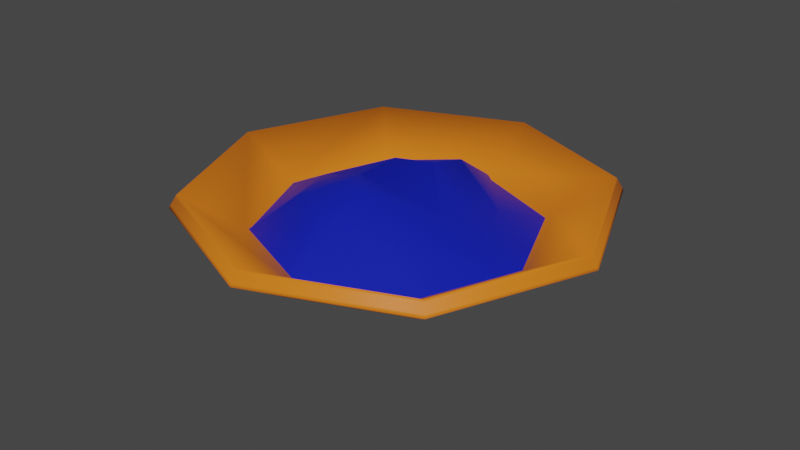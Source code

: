 # Source: dye.blend  (saved by Blender 3.4.6; exported with 4.5.12 LTS)
import bpy
from mathutils import Matrix  # noqa: F401  (used for matrix-valued properties, if any)

bpy.ops.wm.read_factory_settings(use_empty=True)
scene = bpy.context.scene
scene.name = 'Scene'

# ---- materials (node trees are filled in below, after node groups)
mat_bronze = bpy.data.materials.new('bronze')
mat_bronze.use_transparent_shadow = False
mat_dye = bpy.data.materials.new('dye')
mat_dye.use_transparent_shadow = False

# ---- material node trees
mat_bronze.use_nodes = True; mat_bronze.node_tree.nodes.clear()
_N = mat_bronze.node_tree.nodes; _L = mat_bronze.node_tree.links
n0 = _N.new('ShaderNodeBsdfPrincipled'); n0.name = 'Principled BSDF'; n0.location = (10, 300)
n0.distribution = 'GGX'
n0.subsurface_method = 'RANDOM_WALK_SKIN'
n0.inputs[0].default_value = (0.8, 0.1901, 0.01227, 1.0)
n0.inputs[3].default_value = 1.45
n0.inputs[13].default_value = 0.2444
n0.inputs[27].default_value = (0.0, 0.0, 0.0, 1.0)
n0.inputs[28].default_value = 1.0
n1 = _N.new('ShaderNodeOutputMaterial'); n1.name = 'Material Output'; n1.location = (300, 300)
_L.new(n0.outputs[0], n1.inputs[0])
n1.is_active_output = True
mat_dye.use_nodes = True; mat_dye.node_tree.nodes.clear()
_N = mat_dye.node_tree.nodes; _L = mat_dye.node_tree.links
n0 = _N.new('ShaderNodeBsdfPrincipled'); n0.name = 'Principled BSDF'; n0.location = (10, 300)
n0.distribution = 'GGX'
n0.subsurface_method = 'RANDOM_WALK_SKIN'
n0.inputs[0].default_value = (0.003361, 0.01211, 0.448, 1.0)
n0.inputs[3].default_value = 1.45
n0.inputs[27].default_value = (0.0, 0.0, 0.0, 1.0)
n0.inputs[28].default_value = 1.0
n1 = _N.new('ShaderNodeOutputMaterial'); n1.name = 'Material Output'; n1.location = (300, 300)
_L.new(n0.outputs[0], n1.inputs[0])
n1.is_active_output = True

# ---- world
world_world = bpy.data.worlds.new('World'); scene.world = world_world
world_world.use_nodes = True; world_world.node_tree.nodes.clear()
_N = world_world.node_tree.nodes; _L = world_world.node_tree.links
n0 = _N.new('ShaderNodeOutputWorld'); n0.name = 'World Output'; n0.location = (300, 300)
n1 = _N.new('ShaderNodeBackground'); n1.name = 'Background'; n1.location = (10, 300)
n1.inputs[0].default_value = (0.05088, 0.05088, 0.05088, 1.0)
_L.new(n1.outputs[0], n0.inputs[0])
n0.is_active_output = True
world_world.color = (0.05088, 0.05088, 0.05088)
world_world.use_sun_shadow = False
world_world.sun_shadow_jitter_overblur = 0.0

# ---- meshes
me_circle = bpy.data.meshes.new('Circle')
me_circle.from_pydata([(-1.351e-11, 0.01537, 0.004615), (-0.01087, 0.01087, 0.004615), (-0.01537, 0.0, 0.004615), (-0.01087, -0.01087, 0.004615), (-3.606e-11, -0.01537, 0.004615), (0.01087, -0.01087, 0.004615), (0.01537, 0.0, 0.004615), (0.01087, 0.01087, 0.004615), (0.0, 0.02923, 0.008603), (-0.02067, 0.02067, 0.008603), (-0.02923, 0.0, 0.008603), (-0.02067, -0.02067, 0.008603), (0.0, -0.02923, 0.008603), (0.02067, -0.02067, 0.008603), (0.02923, 0.0, 0.008603), (0.02067, 0.02067, 0.008603), (8.542e-11, 0.04514, 0.01661), (-0.03192, 0.03192, 0.01661), (-0.04514, -1.266e-10, 0.01661), (-0.03192, -0.03192, 0.01661), (3.995e-11, -0.04514, 0.01661), (0.03192, -0.03192, 0.01661), (0.04514, -1.266e-10, 0.01661), (0.03192, 0.03192, 0.01661), (1.411e-10, 0.06345, 0.02782), (-0.04486, 0.04486, 0.02782), (-0.06345, -1.757e-10, 0.02782), (-0.04486, -0.04486, 0.02782), (2.612e-11, -0.06345, 0.02782), (0.04486, -0.04486, 0.02782), (0.06345, -1.757e-10, 0.02782), (0.04486, 0.04486, 0.02782), (-3.545e-13, 0.01618, 1.763e-05), (-0.01144, 0.01144, 1.763e-05), (-0.01618, 0.0, 1.763e-05), (-0.01144, -0.01144, 1.763e-05), (-3.545e-13, -0.01618, 1.763e-05), (0.01144, -0.01144, 1.763e-05), (0.01618, 0.0, 1.763e-05), (0.01144, 0.01144, 1.763e-05), (0.0, 0.03102, 0.004293), (-0.02194, 0.02194, 0.004293), (-0.03102, 0.0, 0.004293), (-0.02194, -0.02194, 0.004293), (0.0, -0.03102, 0.004293), (0.02194, -0.02194, 0.004293), (0.03102, 0.0, 0.004293), (0.02194, 0.02194, 0.004293), (6.268e-11, 0.04745, 0.01255), (-0.03355, 0.03355, 0.01255), (-0.04745, -1.266e-10, 0.01255), (-0.03355, -0.03355, 0.01255), (6.268e-11, -0.04745, 0.01255), (0.03355, -0.03355, 0.01255), (0.04745, -1.266e-10, 0.01255), (0.03355, 0.03355, 0.01255), (8.359e-11, 0.06588, 0.02384), (-0.04659, 0.04659, 0.02384), (-0.06588, -1.757e-10, 0.02384), (-0.04659, -0.04659, 0.02384), (8.359e-11, -0.06588, 0.02384), (0.04659, -0.04659, 0.02384), (0.06588, -1.757e-10, 0.02384), (0.04659, 0.04659, 0.02384), (1.309e-10, 0.06388, 0.02712), (-0.04517, 0.04517, 0.02712), (-0.06388, -1.757e-10, 0.02712), (-0.04517, -0.04517, 0.02712), (3.631e-11, -0.06388, 0.02712), (0.04517, -0.04517, 0.02712), (0.06388, -1.757e-10, 0.02712), (0.04517, 0.04517, 0.02712), (9.578e-11, 0.06537, 0.02469), (-0.04622, 0.04622, 0.02469), (-0.06537, -1.757e-10, 0.02469), (-0.04622, -0.04622, 0.02469), (7.141e-11, -0.06537, 0.02469), (0.04622, -0.04622, 0.02469), (0.06537, -1.757e-10, 0.02469), (0.04622, 0.04622, 0.02469)], [], [(5, 4, 12, 13), (3, 2, 10, 11), (1, 0, 8, 9), (0, 7, 15, 8), (6, 5, 13, 14), (4, 3, 11, 12), (2, 1, 9, 10), (7, 6, 14, 15), (8, 15, 23, 16), (14, 13, 21, 22), (12, 11, 19, 20), (10, 9, 17, 18), (15, 14, 22, 23), (13, 12, 20, 21), (11, 10, 18, 19), (9, 8, 16, 17), (19, 18, 26, 27), (17, 16, 24, 25), (16, 23, 31, 24), (22, 21, 29, 30), (20, 19, 27, 28), (18, 17, 25, 26), (23, 22, 30, 31), (21, 20, 28, 29), (1, 2, 3, 4, 5, 6, 7, 0), (37, 45, 44, 36), (35, 43, 42, 34), (33, 41, 40, 32), (32, 40, 47, 39), (38, 46, 45, 37), (36, 44, 43, 35), (34, 42, 41, 33), (39, 47, 46, 38), (47, 55, 54, 46), (45, 53, 52, 44), (43, 51, 50, 42), (41, 49, 48, 40), (51, 59, 58, 50), (49, 57, 56, 48), (48, 56, 63, 55), (54, 62, 61, 53), (52, 60, 59, 51), (50, 58, 57, 49), (55, 63, 62, 54), (53, 61, 60, 52), (33, 32, 39, 38, 37, 36, 35, 34), (73, 72, 56, 57), (74, 73, 57, 58), (75, 74, 58, 59), (76, 75, 59, 60), (77, 76, 60, 61), (78, 77, 61, 62), (79, 78, 62, 63), (72, 79, 63, 56), (24, 31, 71, 64), (31, 30, 70, 71), (30, 29, 69, 70), (29, 28, 68, 69), (28, 27, 67, 68), (27, 26, 66, 67), (26, 25, 65, 66), (25, 24, 64, 65), (64, 71, 79, 72), (71, 70, 78, 79), (70, 69, 77, 78), (69, 68, 76, 77), (68, 67, 75, 76), (67, 66, 74, 75), (66, 65, 73, 74), (65, 64, 72, 73), (45, 46, 54, 53), (47, 40, 48, 55), (41, 42, 50, 49), (43, 44, 52, 51)])
me_circle.polygons.foreach_set('use_smooth', [True] * 74)
_uv = me_circle.uv_layers.new(name='UVMap')
_uv.uv.foreach_set('vector', [0.0, 0.0, 0.0, 0.0, 0.0, 0.0, 0.0, 0.0, 0.0, 0.0, 0.0, 0.0, 0.0, 0.0, 0.0, 0.0, 0.0, 0.0, 0.0, 0.0, 0.0, 0.0, 0.0, 0.0, 0.0, 0.0, 0.0, 0.0, 0.0, 0.0, 0.0, 0.0, 0.0, 0.0, 0.0, 0.0, 0.0, 0.0, 0.0, 0.0, 0.0, 0.0, 0.0, 0.0, 0.0, 0.0, 0.0, 0.0, 0.0, 0.0, 0.0, 0.0, 0.0, 0.0, 0.0, 0.0, 0.0, 0.0, 0.0, 0.0, 0.0, 0.0, 0.0, 0.0, 0.0, 0.0, 0.0, 0.0, 0.0, 0.0, 0.0, 0.0, 0.0, 0.0, 0.0, 0.0, 0.0, 0.0, 0.0, 0.0, 0.0, 0.0, 0.0, 0.0, 0.0, 0.0, 0.0, 0.0, 0.0, 0.0, 0.0, 0.0, 0.0, 0.0, 0.0, 0.0, 0.0, 0.0, 0.0, 0.0, 0.0, 0.0, 0.0, 0.0, 0.0, 0.0, 0.0, 0.0, 0.0, 0.0, 0.0, 0.0, 0.0, 0.0, 0.0, 0.0, 0.0, 0.0, 0.0, 0.0, 0.0, 0.0, 0.0, 0.0, 0.0, 0.0, 0.0, 0.0, 0.0, 0.0, 0.0, 0.0, 0.0, 0.0, 0.0, 0.0, 0.0, 0.0, 0.0, 0.0, 0.0, 0.0, 0.0, 0.0, 0.0, 0.0, 0.0, 0.0, 0.0, 0.0, 0.0, 0.0, 0.0, 0.0, 0.0, 0.0, 0.0, 0.0, 0.0, 0.0, 0.0, 0.0, 0.0, 0.0, 0.0, 0.0, 0.0, 0.0, 0.0, 0.0, 0.0, 0.0, 0.0, 0.0, 0.0, 0.0, 0.0, 0.0, 0.0, 0.0, 0.0, 0.0, 0.0, 0.0, 0.0, 0.0, 0.0, 0.0, 0.0, 0.0, 0.0, 0.0, 0.0, 0.0, 0.0, 0.0, 0.0, 0.0, 0.0, 0.0, 0.0, 0.0, 0.0, 0.0, 0.0, 0.0, 0.0, 0.0, 0.0, 0.0, 0.0, 0.0, 0.0, 0.0, 0.0, 0.0, 0.0, 0.0, 0.0, 0.0, 0.0, 0.0, 0.0, 0.0, 0.0, 0.0, 0.0, 0.0, 0.0, 0.0, 0.0, 0.0, 0.0, 0.0, 0.0, 0.0, 0.0, 0.0, 0.0, 0.0, 0.0, 0.0, 0.0, 0.0, 0.0, 0.0, 0.0, 0.0, 0.0, 0.0, 0.0, 0.0, 0.0, 0.0, 0.0, 0.0, 0.0, 0.0, 0.0, 0.0, 0.0, 0.0, 0.0, 0.0, 0.0, 0.0, 0.0, 0.0, 0.0, 0.0, 0.0, 0.0, 0.0, 0.0, 0.0, 0.0, 0.0, 0.0, 0.0, 0.0, 0.0, 0.0, 0.0, 0.0, 0.0, 0.0, 0.0, 0.0, 0.0, 0.0, 0.0, 0.0, 0.0, 0.0, 0.0, 0.0, 0.0, 0.0, 0.0, 0.0, 0.0, 0.0, 0.0, 0.0, 0.0, 0.0, 0.0, 0.0, 0.0, 0.0, 0.0, 0.0, 0.0, 0.0, 0.0, 0.0, 0.0, 0.0, 0.0, 0.0, 0.0, 0.0, 0.0, 0.0, 0.0, 0.0, 0.0, 0.0, 0.0, 0.0, 0.0, 0.0, 0.0, 0.0, 0.0, 0.0, 0.0, 0.0, 0.0, 0.0, 0.0, 0.0, 0.0, 0.0, 0.0, 0.0, 0.0, 0.0, 0.0, 0.0, 0.0, 0.0, 0.0, 0.0, 0.0, 0.0, 0.0, 0.0, 0.0, 0.0, 0.0, 0.0, 0.0, 0.0, 0.0, 0.0, 0.0, 0.0, 0.0, 0.0, 0.0, 0.0, 0.0, 0.0, 0.0, 0.0, 0.0, 0.0, 0.0, 0.0, 0.0, 0.0, 0.0, 0.0, 0.0, 0.0, 0.0, 0.0, 0.0, 0.0, 0.0, 0.0, 0.0, 0.0, 0.0, 0.0, 0.0, 0.0, 0.0, 0.0, 0.0, 0.0, 0.0, 0.0, 0.0, 0.0, 0.0, 0.0, 0.0, 0.0, 0.0, 0.0, 0.0, 0.0, 0.0, 0.0, 0.0, 0.0, 0.0, 0.0, 0.0, 0.0, 0.0, 0.0, 0.0, 0.0, 0.0, 0.0, 0.0, 0.0, 0.0, 0.0, 0.0, 0.0, 0.0, 0.0, 0.0, 0.0, 0.0, 0.0, 0.0, 0.0, 0.0, 0.0, 0.0, 0.0, 0.0, 0.0, 0.0, 0.0, 0.0, 0.0, 0.0, 0.0, 0.0, 0.0, 0.0, 0.0, 0.0, 0.0, 0.0, 0.0, 0.0, 0.0, 0.0, 0.0, 0.0, 0.0, 0.0, 0.0, 0.0, 0.0, 0.0, 0.0, 0.0, 0.0, 0.0, 0.0, 0.0, 0.0, 0.0, 0.0, 0.0, 0.0, 0.0, 0.0, 0.0, 0.0, 0.0, 0.0, 0.0, 0.0, 0.0, 0.0, 0.0, 0.0, 0.0, 0.0, 0.0, 0.0, 0.0, 0.0, 0.0, 0.0, 0.0, 0.0, 0.0, 0.0, 0.0, 0.0, 0.0, 0.0, 0.0, 0.0, 0.0, 0.0, 0.0, 0.0, 0.0, 0.0, 0.0, 0.0, 0.0, 0.0, 0.0, 0.0, 0.0, 0.0, 0.0, 0.0, 0.0, 0.0, 0.0, 0.0, 0.0, 0.0, 0.0, 0.0, 0.0, 0.0, 0.0, 0.0, 0.0, 0.0, 0.0, 0.0, 0.0, 0.0, 0.0, 0.0, 0.0, 0.0, 0.0, 0.0, 0.0, 0.0, 0.0, 0.0, 0.0, 0.0, 0.0, 0.0, 0.0, 0.0, 0.0, 0.0, 0.0, 0.0, 0.0, 0.0, 0.0, 0.0, 0.0, 0.0, 0.0, 0.0, 0.0, 0.0, 0.0, 0.0, 0.0, 0.0, 0.0, 0.0, 0.0, 0.0, 0.0, 0.0, 0.0, 0.0, 0.0, 0.0, 0.0, 0.0, 0.0, 0.0, 0.0, 0.0, 0.0, 0.0, 0.0, 0.0, 0.0, 0.0, 0.0, 0.0, 0.0, 0.0])
me_circle.materials.append(mat_bronze)
me_circle.update()
me_circle_002 = bpy.data.meshes.new('Circle.002')
me_circle_002.from_pydata([(-1.351e-11, 0.01537, 0.001233), (-0.01087, 0.01087, 0.001233), (-0.01537, 0.0, 0.004615), (-0.01087, -0.01087, 0.001693), (-3.606e-11, -0.01537, 0.001693), (0.01087, -0.01087, 0.009033), (0.01537, 1.44e-09, 0.009033), (0.01087, 0.01087, 0.006291), (0.0, 0.02923, 0.005221), (-0.02067, 0.02067, 0.005221), (-0.02923, 0.0, 0.008603), (-0.02067, -0.02067, 0.008603), (0.0, -0.02923, 0.005363), (0.02067, -0.02067, 0.01302), (0.02923, 1.44e-09, 0.01302), (0.02067, 0.02067, 0.01111), (8.542e-11, 0.04514, 0.01661), (-0.03192, 0.03192, 0.01661), (-0.04514, -1.266e-10, 0.01661), (-0.03192, -0.03192, 0.01661), (3.995e-11, -0.04514, 0.01661), (0.03192, -0.03192, 0.01661), (0.04514, -1.266e-10, 0.01661), (0.03192, 0.03192, 0.01661)], [], [(5, 13, 12, 4), (3, 11, 10, 2), (1, 9, 8, 0), (0, 8, 15, 7), (6, 14, 13, 5), (4, 12, 11, 3), (2, 10, 9, 1), (7, 15, 14, 6), (8, 16, 23, 15), (14, 22, 21, 13), (12, 20, 19, 11), (10, 18, 17, 9), (15, 23, 22, 14), (13, 21, 20, 12), (11, 19, 18, 10), (9, 17, 16, 8), (1, 0, 7, 6, 5, 4, 3, 2)])
me_circle_002.polygons.foreach_set('use_smooth', [True] * 17)
_uv = me_circle_002.uv_layers.new(name='UVMap')
_uv.uv.foreach_set('vector', [0.0, 0.0, 0.0, 0.0, 0.0, 0.0, 0.0, 0.0, 0.0, 0.0, 0.0, 0.0, 0.0, 0.0, 0.0, 0.0, 0.0, 0.0, 0.0, 0.0, 0.0, 0.0, 0.0, 0.0, 0.0, 0.0, 0.0, 0.0, 0.0, 0.0, 0.0, 0.0, 0.0, 0.0, 0.0, 0.0, 0.0, 0.0, 0.0, 0.0, 0.0, 0.0, 0.0, 0.0, 0.0, 0.0, 0.0, 0.0, 0.0, 0.0, 0.0, 0.0, 0.0, 0.0, 0.0, 0.0, 0.0, 0.0, 0.0, 0.0, 0.0, 0.0, 0.0, 0.0, 0.0, 0.0, 0.0, 0.0, 0.0, 0.0, 0.0, 0.0, 0.0, 0.0, 0.0, 0.0, 0.0, 0.0, 0.0, 0.0, 0.0, 0.0, 0.0, 0.0, 0.0, 0.0, 0.0, 0.0, 0.0, 0.0, 0.0, 0.0, 0.0, 0.0, 0.0, 0.0, 0.0, 0.0, 0.0, 0.0, 0.0, 0.0, 0.0, 0.0, 0.0, 0.0, 0.0, 0.0, 0.0, 0.0, 0.0, 0.0, 0.0, 0.0, 0.0, 0.0, 0.0, 0.0, 0.0, 0.0, 0.0, 0.0, 0.0, 0.0, 0.0, 0.0, 0.0, 0.0, 0.0, 0.0, 0.0, 0.0, 0.0, 0.0, 0.0, 0.0, 0.0, 0.0, 0.0, 0.0, 0.0, 0.0, 0.0, 0.0])
me_circle_002.materials.append(mat_dye)
me_circle_002.update()

# ---- objects
ob_circle = bpy.data.objects.new('Circle', me_circle)
ob_circle_001 = bpy.data.objects.new('Circle.001', me_circle_002)

# ---- transforms, parenting, visibility, modifiers, constraints
ob_circle.location = (0.0, 0.0, 0.0)
ob_circle_001.location = (0.0, 0.0, 0.03172)
ob_circle_001.rotation_euler = (3.142, -0.0, 0.0)

# ---- collection membership
scene.collection.objects.link(ob_circle)
scene.collection.objects.link(ob_circle_001)

# ---- scene / render settings (as saved in the file)
scene.frame_start = 1; scene.frame_end = 250; scene.frame_set(1)
scene.render.engine = 'BLENDER_EEVEE_NEXT'
scene.cycles.sampling_pattern = 'TABULATED_SOBOL'
scene.cycles.use_light_tree = False
scene.view_settings.view_transform = 'Filmic'
bpy.context.view_layer.update()

# ---- added for rendering (the .blend has no active camera and no usable light): camera, sun
cam_auto = bpy.data.cameras.new('AutoCamera')
cam_auto.lens = 50.0
cam_auto.sensor_width = 36.0
cam_auto.clip_end = 1000.0
ob_auto_camera = bpy.data.objects.new('AutoCamera', cam_auto)
scene.collection.objects.link(ob_auto_camera)
ob_auto_camera.location = (0.185045, -0.222054, 0.163288)
ob_auto_camera.rotation_euler = (1.09748, -7.21219e-08, 0.694738)
scene.camera = ob_auto_camera
light_auto_sun = bpy.data.lights.new('AutoSun', 'SUN')
light_auto_sun.energy = 3.0
light_auto_sun.angle = 0.0523599
ob_auto_sun = bpy.data.objects.new('AutoSun', light_auto_sun)
scene.collection.objects.link(ob_auto_sun)
ob_auto_sun.rotation_euler = (0.872665, 0.174533, 0.523599)
bpy.context.view_layer.update()
